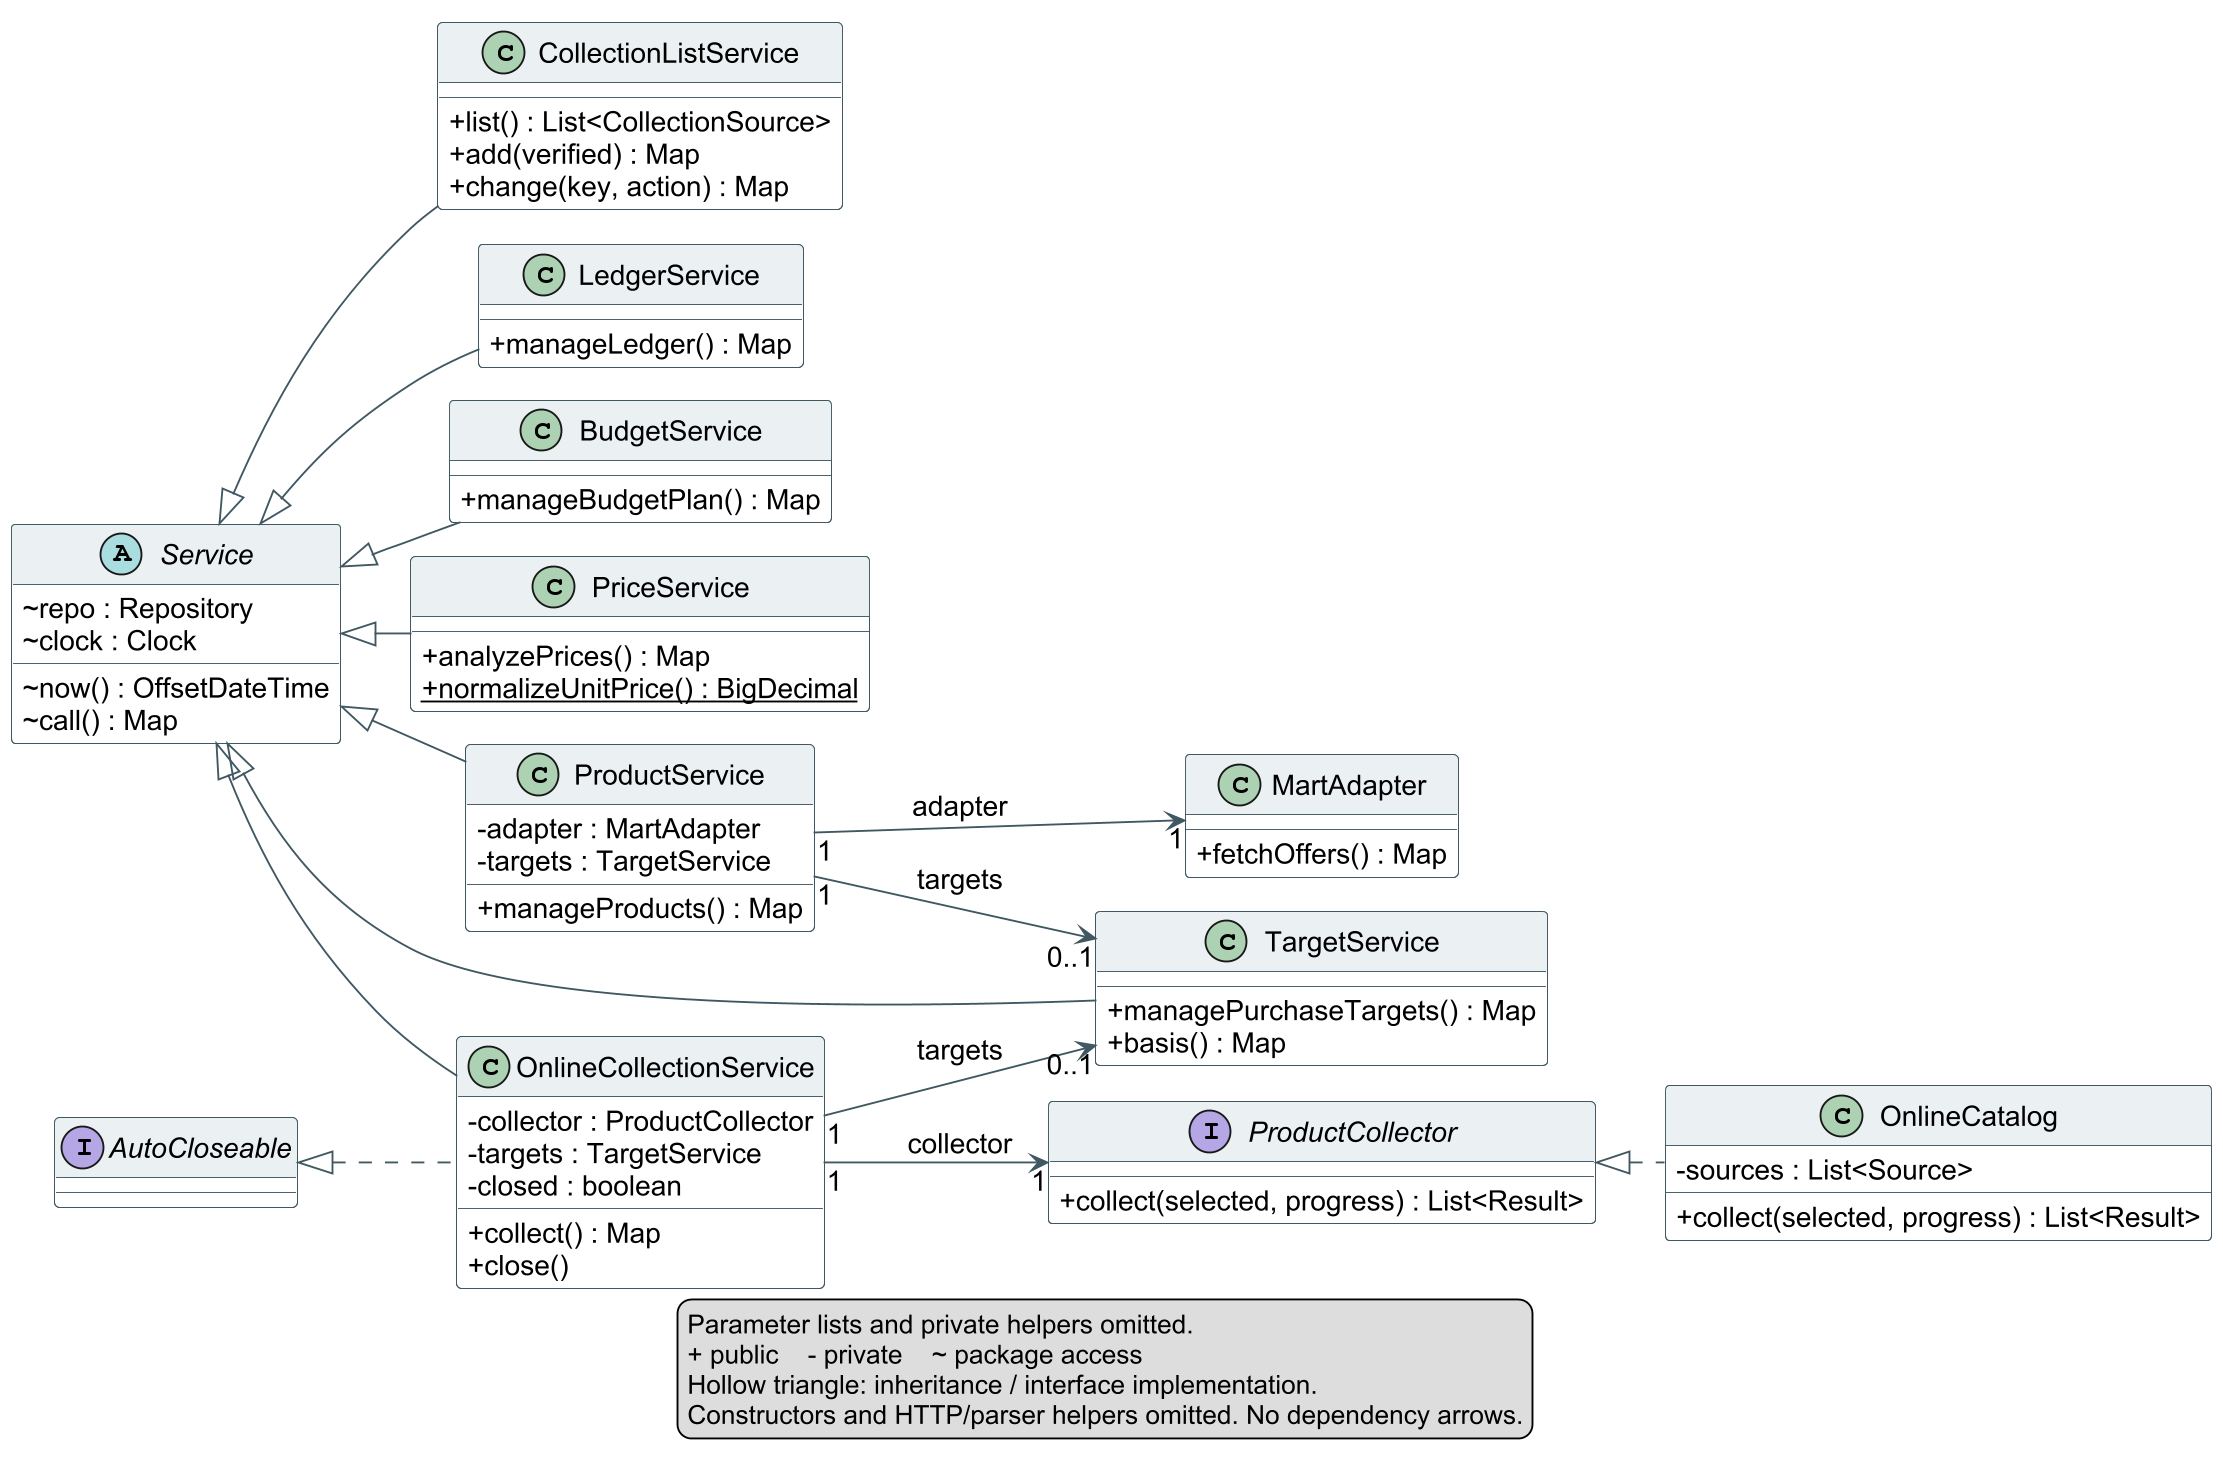

The diagram above was rendered by PlantUML. Its source (embedded in the PNG):
@startuml
!pragma layout smetana
skinparam dpi 180
skinparam shadowing false
skinparam classAttributeIconSize 0
skinparam defaultFontName Arial
skinparam defaultFontSize 15
skinparam classBackgroundColor #FFFFFF
skinparam classBorderColor #405862
skinparam classHeaderBackgroundColor #EAF0F2
skinparam ArrowColor #405862
skinparam nodesep 35
skinparam ranksep 45
left to right direction
abstract class Service {
  ~ repo : Repository
  ~ clock : Clock
  ~ now() : OffsetDateTime
  ~ call() : Map
}
class LedgerService {
  + manageLedger() : Map
}
class BudgetService {
  + manageBudgetPlan() : Map
}
class PriceService {
  + analyzePrices() : Map
  {static} + normalizeUnitPrice() : BigDecimal
}
class ProductService {
  - adapter : MartAdapter
  - targets : TargetService
  + manageProducts() : Map
}
class TargetService {
  + managePurchaseTargets() : Map
  + basis() : Map
}
class MartAdapter {
  + fetchOffers() : Map
}
class OnlineCollectionService {
  - collector : ProductCollector
  - targets : TargetService
  - closed : boolean
  + collect() : Map
  + close()
}
interface AutoCloseable
AutoCloseable <|.. OnlineCollectionService
interface ProductCollector {
  + collect(selected, progress) : List<Result>
}
class OnlineCatalog {
  - sources : List<Source>
  + collect(selected, progress) : List<Result>
}
class CollectionListService {
  + list() : List<CollectionSource>
  + add(verified) : Map
  + change(key, action) : Map
}
Service <|-- CollectionListService
Service <|-- OnlineCollectionService
OnlineCollectionService "1" --> "1" ProductCollector : collector
OnlineCollectionService "1" --> "0..1" TargetService : targets
ProductCollector <|.. OnlineCatalog
Service <|-- LedgerService
Service <|-- BudgetService
Service <|-- PriceService
Service <|-- ProductService
Service <|-- TargetService
ProductService "1" --> "1" MartAdapter : adapter
ProductService "1" --> "0..1" TargetService : targets
legend bottom
  Parameter lists and private helpers omitted.
  + public    - private    ~ package access
  Hollow triangle: inheritance / interface implementation.
  Constructors and HTTP/parser helpers omitted. No dependency arrows.
endlegend
@enduml